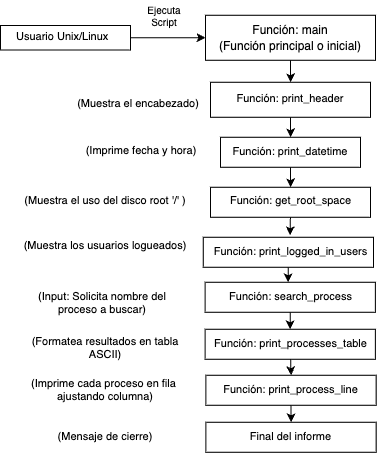

The diagram above was exported from draw.io. Its source (the exported page's mxGraphModel, read from the mxfile embedded in the PNG):
<mxGraphModel dx="2045" dy="1291" grid="1" gridSize="10" guides="1" tooltips="1" connect="1" arrows="1" fold="1" page="1" pageScale="1" pageWidth="500" pageHeight="600" math="0" shadow="0">
  <root>
    <mxCell id="0" />
    <mxCell id="1" parent="0" />
    <mxCell id="3" style="edgeStyle=none;html=1;exitX=1;exitY=0.5;exitDx=0;exitDy=0;" parent="1" source="20" target="17" edge="1">
      <mxGeometry relative="1" as="geometry">
        <mxPoint x="490" y="-9.25" as="targetPoint" />
      </mxGeometry>
    </mxCell>
    <mxCell id="4" value="" style="edgeStyle=none;html=1;" parent="1" source="17" target="28" edge="1">
      <mxGeometry relative="1" as="geometry" />
    </mxCell>
    <mxCell id="5" style="edgeStyle=none;html=1;" parent="1" source="13" target="6" edge="1">
      <mxGeometry relative="1" as="geometry">
        <mxPoint x="460" y="290.75" as="targetPoint" />
      </mxGeometry>
    </mxCell>
    <mxCell id="56" style="edgeStyle=none;html=1;entryX=0.511;entryY=-0.067;entryDx=0;entryDy=0;entryPerimeter=0;fontSize=11;" edge="1" parent="1" source="6" target="51">
      <mxGeometry relative="1" as="geometry" />
    </mxCell>
    <mxCell id="6" value="" style="rounded=0;whiteSpace=wrap;html=1;" parent="1" vertex="1">
      <mxGeometry x="270" y="260.75" width="160" height="30" as="geometry" />
    </mxCell>
    <mxCell id="12" value="" style="group" parent="1" vertex="1" connectable="0">
      <mxGeometry x="280" y="210.75" width="140" height="30" as="geometry" />
    </mxCell>
    <mxCell id="13" value="" style="rounded=0;whiteSpace=wrap;html=1;" parent="12" vertex="1">
      <mxGeometry width="140" height="30" as="geometry" />
    </mxCell>
    <mxCell id="45" value="&lt;p style=&quot;line-height: 20%; font-size: 11px;&quot;&gt;Función: print_datetime&lt;/p&gt;&lt;p style=&quot;font-size: 11px;&quot;&gt;&lt;/p&gt;" style="text;html=1;strokeColor=none;fillColor=none;align=center;verticalAlign=middle;whiteSpace=wrap;rounded=0;fontSize=11;" vertex="1" parent="12">
      <mxGeometry x="0.14499999999999602" y="9.122448979591837" width="139.71" height="12.244897959183675" as="geometry" />
    </mxCell>
    <mxCell id="15" value="Ejecuta &lt;br style=&quot;font-size: 10px;&quot;&gt;Script" style="text;html=1;strokeColor=none;fillColor=none;align=center;verticalAlign=middle;whiteSpace=wrap;rounded=0;labelBackgroundColor=none;fontFamily=Helvetica;fontSize=10;" parent="1" vertex="1">
      <mxGeometry x="202" y="74" width="44" height="30" as="geometry" />
    </mxCell>
    <mxCell id="16" value="" style="group;align=center;" parent="1" vertex="1" connectable="0">
      <mxGeometry x="265" y="88.75" width="170" height="45" as="geometry" />
    </mxCell>
    <mxCell id="17" value="" style="rounded=0;whiteSpace=wrap;html=1;" parent="16" vertex="1">
      <mxGeometry width="170" height="45" as="geometry" />
    </mxCell>
    <mxCell id="18" value="&lt;div style=&quot;line-height: 16px;&quot;&gt;&lt;div style=&quot;&quot;&gt;Función: main&lt;br&gt;(Función principal o inicial)&lt;/div&gt;&lt;/div&gt;" style="text;html=1;strokeColor=none;fillColor=none;align=center;verticalAlign=middle;whiteSpace=wrap;rounded=0;" parent="16" vertex="1">
      <mxGeometry x="6.071428571428584" y="11.25" width="157.85714285714283" height="22.5" as="geometry" />
    </mxCell>
    <mxCell id="19" value="" style="group;verticalAlign=middle;" parent="1" vertex="1" connectable="0">
      <mxGeometry x="60" y="99" width="130" height="24.5" as="geometry" />
    </mxCell>
    <mxCell id="20" value="" style="rounded=0;whiteSpace=wrap;html=1;" parent="19" vertex="1">
      <mxGeometry width="130" height="24.5" as="geometry" />
    </mxCell>
    <mxCell id="33" value="&lt;p style=&quot;line-height: 20%; font-size: 11px;&quot;&gt;Usuario Unix/Linux&lt;/p&gt;&lt;p&gt;&lt;/p&gt;" style="text;html=1;strokeColor=none;fillColor=none;align=left;verticalAlign=middle;whiteSpace=wrap;rounded=0;" parent="19" vertex="1">
      <mxGeometry x="13.93" y="9.3835" width="102.14" height="5.72983870967742" as="geometry" />
    </mxCell>
    <mxCell id="25" style="edgeStyle=none;html=1;entryX=0.5;entryY=0;entryDx=0;entryDy=0;fontFamily=Helvetica;fontSize=12;fontColor=default;" parent="1" source="28" target="13" edge="1">
      <mxGeometry relative="1" as="geometry" />
    </mxCell>
    <mxCell id="26" value="" style="group" parent="1" vertex="1" connectable="0">
      <mxGeometry x="270" y="155.75" width="160" height="35" as="geometry" />
    </mxCell>
    <mxCell id="27" value="" style="group;fontColor=#FFFFFF;fontSize=14;" parent="26" vertex="1" connectable="0">
      <mxGeometry width="160" height="35" as="geometry" />
    </mxCell>
    <mxCell id="28" value="" style="rounded=0;whiteSpace=wrap;html=1;" parent="27" vertex="1">
      <mxGeometry width="160" height="35" as="geometry" />
    </mxCell>
    <mxCell id="34" value="&lt;p style=&quot;line-height: 20%; font-size: 11px;&quot;&gt;Función: print_header&lt;/p&gt;&lt;p style=&quot;font-size: 11px;&quot;&gt;&lt;/p&gt;" style="text;html=1;strokeColor=none;fillColor=none;align=center;verticalAlign=middle;whiteSpace=wrap;rounded=0;fontSize=11;" parent="27" vertex="1">
      <mxGeometry x="17.906666666666673" y="5.170454545454545" width="124.18666666666665" height="24.659090909090914" as="geometry" />
    </mxCell>
    <mxCell id="46" value="&lt;p style=&quot;line-height: 20%; font-size: 11px;&quot;&gt;Función: get_root_space&lt;/p&gt;&lt;p style=&quot;font-size: 11px;&quot;&gt;&lt;/p&gt;" style="text;html=1;strokeColor=none;fillColor=none;align=center;verticalAlign=middle;whiteSpace=wrap;rounded=0;fontSize=11;" vertex="1" parent="1">
      <mxGeometry x="277.5" y="268.25" width="145" height="12.5" as="geometry" />
    </mxCell>
    <mxCell id="76" style="edgeStyle=none;html=1;entryX=0.488;entryY=-0.002;entryDx=0;entryDy=0;entryPerimeter=0;fontSize=10;" edge="1" parent="1" source="51" target="60">
      <mxGeometry relative="1" as="geometry" />
    </mxCell>
    <mxCell id="51" value="" style="rounded=0;whiteSpace=wrap;html=1;" vertex="1" parent="1">
      <mxGeometry x="262.75" y="310.75" width="170.25" height="30" as="geometry" />
    </mxCell>
    <mxCell id="52" value="&lt;p style=&quot;line-height: 20%; font-size: 11px;&quot;&gt;Función: print_logged_in_users&lt;/p&gt;&lt;p style=&quot;font-size: 11px;&quot;&gt;&lt;/p&gt;" style="text;html=1;strokeColor=none;fillColor=none;align=center;verticalAlign=middle;whiteSpace=wrap;rounded=0;fontSize=11;" vertex="1" parent="1">
      <mxGeometry x="269.75" y="314.5" width="160.5" height="22.5" as="geometry" />
    </mxCell>
    <mxCell id="53" value="&lt;p style=&quot;line-height: 20%; font-size: 11px;&quot;&gt;&lt;span style=&quot;background-color: initial;&quot;&gt;(Muestra el encabezado)&lt;/span&gt;&lt;br&gt;&lt;/p&gt;&lt;p style=&quot;font-size: 11px;&quot;&gt;&lt;/p&gt;" style="text;html=1;strokeColor=none;fillColor=none;align=center;verticalAlign=middle;whiteSpace=wrap;rounded=0;fontSize=11;" vertex="1" parent="1">
      <mxGeometry x="136.31777777777776" y="162.25" width="124.18666666666665" height="31" as="geometry" />
    </mxCell>
    <mxCell id="54" value="&lt;p style=&quot;line-height: 20%; font-size: 11px;&quot;&gt;&lt;span style=&quot;background-color: initial;&quot;&gt;(Imprime fecha y hora)&lt;/span&gt;&lt;br&gt;&lt;/p&gt;&lt;p style=&quot;font-size: 11px;&quot;&gt;&lt;/p&gt;" style="text;html=1;strokeColor=none;fillColor=none;align=center;verticalAlign=middle;whiteSpace=wrap;rounded=0;fontSize=11;" vertex="1" parent="1">
      <mxGeometry x="130.79" y="209.75" width="139.71" height="31" as="geometry" />
    </mxCell>
    <mxCell id="55" value="&lt;p style=&quot;line-height: 20%; font-size: 11px;&quot;&gt;&lt;span style=&quot;background-color: initial;&quot;&gt;(Muestra el uso del disco root '/' )&lt;/span&gt;&lt;br&gt;&lt;/p&gt;&lt;p style=&quot;font-size: 11px;&quot;&gt;&lt;/p&gt;" style="text;html=1;strokeColor=none;fillColor=none;align=center;verticalAlign=middle;whiteSpace=wrap;rounded=0;fontSize=11;" vertex="1" parent="1">
      <mxGeometry x="80" y="268.25" width="169.5" height="12.5" as="geometry" />
    </mxCell>
    <mxCell id="57" value="&lt;p style=&quot;line-height: 20%; font-size: 11px;&quot;&gt;&lt;span style=&quot;background-color: initial;&quot;&gt;(Muestra los usuarios logueados)&lt;/span&gt;&lt;br&gt;&lt;/p&gt;&lt;p style=&quot;font-size: 11px;&quot;&gt;&lt;/p&gt;" style="text;html=1;strokeColor=none;fillColor=none;align=center;verticalAlign=middle;whiteSpace=wrap;rounded=0;fontSize=11;" vertex="1" parent="1">
      <mxGeometry x="80" y="308.25" width="169.5" height="22.5" as="geometry" />
    </mxCell>
    <mxCell id="77" style="edgeStyle=none;html=1;entryX=0.5;entryY=0;entryDx=0;entryDy=0;fontSize=10;" edge="1" parent="1" source="60" target="61">
      <mxGeometry relative="1" as="geometry" />
    </mxCell>
    <mxCell id="60" value="" style="rounded=0;whiteSpace=wrap;html=1;" vertex="1" parent="1">
      <mxGeometry x="264.62" y="355.75" width="170.25" height="30" as="geometry" />
    </mxCell>
    <mxCell id="78" style="edgeStyle=none;html=1;entryX=0.5;entryY=0;entryDx=0;entryDy=0;fontSize=10;" edge="1" parent="1" source="61" target="62">
      <mxGeometry relative="1" as="geometry" />
    </mxCell>
    <mxCell id="61" value="" style="rounded=0;whiteSpace=wrap;html=1;" vertex="1" parent="1">
      <mxGeometry x="264.62" y="402.75" width="170.25" height="30" as="geometry" />
    </mxCell>
    <mxCell id="79" style="edgeStyle=none;html=1;entryX=0.5;entryY=0;entryDx=0;entryDy=0;fontSize=10;" edge="1" parent="1" source="62" target="63">
      <mxGeometry relative="1" as="geometry" />
    </mxCell>
    <mxCell id="62" value="" style="rounded=0;whiteSpace=wrap;html=1;" vertex="1" parent="1">
      <mxGeometry x="265.38" y="448.75" width="170.25" height="30" as="geometry" />
    </mxCell>
    <mxCell id="63" value="" style="rounded=0;whiteSpace=wrap;html=1;" vertex="1" parent="1">
      <mxGeometry x="265.38" y="495.75" width="170.25" height="30" as="geometry" />
    </mxCell>
    <mxCell id="64" value="&lt;p style=&quot;line-height: 20%; font-size: 11px;&quot;&gt;Función: search_process&lt;/p&gt;&lt;p style=&quot;font-size: 11px;&quot;&gt;&lt;/p&gt;" style="text;html=1;strokeColor=none;fillColor=none;align=center;verticalAlign=middle;whiteSpace=wrap;rounded=0;fontSize=11;" vertex="1" parent="1">
      <mxGeometry x="269.75" y="359.5" width="160.5" height="22.5" as="geometry" />
    </mxCell>
    <mxCell id="65" value="&lt;p style=&quot;line-height: 20%; font-size: 11px;&quot;&gt;Función: print_processes_table&lt;/p&gt;&lt;p style=&quot;font-size: 11px;&quot;&gt;&lt;/p&gt;" style="text;html=1;strokeColor=none;fillColor=none;align=center;verticalAlign=middle;whiteSpace=wrap;rounded=0;fontSize=11;" vertex="1" parent="1">
      <mxGeometry x="269.75" y="406.5" width="160.5" height="22.5" as="geometry" />
    </mxCell>
    <mxCell id="66" value="&lt;p style=&quot;line-height: 20%; font-size: 11px;&quot;&gt;Función: print_process_line&lt;/p&gt;&lt;p style=&quot;font-size: 11px;&quot;&gt;&lt;/p&gt;" style="text;html=1;strokeColor=none;fillColor=none;align=center;verticalAlign=middle;whiteSpace=wrap;rounded=0;fontSize=11;" vertex="1" parent="1">
      <mxGeometry x="269.75" y="452.5" width="160.5" height="22.5" as="geometry" />
    </mxCell>
    <mxCell id="67" value="&lt;p style=&quot;line-height: 20%; font-size: 11px;&quot;&gt;Final del informe&lt;/p&gt;&lt;p style=&quot;font-size: 11px;&quot;&gt;&lt;/p&gt;" style="text;html=1;strokeColor=none;fillColor=none;align=center;verticalAlign=middle;whiteSpace=wrap;rounded=0;fontSize=11;" vertex="1" parent="1">
      <mxGeometry x="269.75" y="499.5" width="160.5" height="22.5" as="geometry" />
    </mxCell>
    <mxCell id="68" value="&lt;p style=&quot;line-height: 20%; font-size: 11px;&quot;&gt;&lt;span style=&quot;background-color: initial;&quot;&gt;(Input: Solicita nombre del&lt;/span&gt;&lt;/p&gt;&lt;p style=&quot;line-height: 20%; font-size: 11px;&quot;&gt;&lt;span style=&quot;background-color: initial;&quot;&gt;proceso a buscar)&lt;/span&gt;&lt;br&gt;&lt;/p&gt;&lt;p style=&quot;font-size: 11px;&quot;&gt;&lt;/p&gt;" style="text;html=1;strokeColor=none;fillColor=none;align=center;verticalAlign=middle;whiteSpace=wrap;rounded=0;fontSize=11;" vertex="1" parent="1">
      <mxGeometry x="76.5" y="362.63" width="169.5" height="28.12" as="geometry" />
    </mxCell>
    <mxCell id="69" value="&lt;p style=&quot;line-height: 20%; font-size: 11px;&quot;&gt;(Formatea resultados en tabla&lt;/p&gt;&lt;p style=&quot;line-height: 20%; font-size: 11px;&quot;&gt;ASCII)&lt;/p&gt;&lt;p style=&quot;font-size: 11px;&quot;&gt;&lt;/p&gt;" style="text;html=1;strokeColor=none;fillColor=none;align=center;verticalAlign=middle;whiteSpace=wrap;rounded=0;fontSize=11;" vertex="1" parent="1">
      <mxGeometry x="80" y="410.25" width="169.5" height="22.5" as="geometry" />
    </mxCell>
    <mxCell id="70" value="&lt;p style=&quot;line-height: 20%; font-size: 11px;&quot;&gt;&lt;span style=&quot;background-color: initial;&quot;&gt;(Imprime cada proceso en fila&amp;nbsp;&lt;/span&gt;&lt;/p&gt;&lt;p style=&quot;line-height: 20%; font-size: 11px;&quot;&gt;&lt;span style=&quot;background-color: initial;&quot;&gt;ajustando columna)&lt;/span&gt;&lt;br&gt;&lt;/p&gt;&lt;p style=&quot;font-size: 11px;&quot;&gt;&lt;/p&gt;" style="text;html=1;strokeColor=none;fillColor=none;align=center;verticalAlign=middle;whiteSpace=wrap;rounded=0;fontSize=11;" vertex="1" parent="1">
      <mxGeometry x="80" y="452.5" width="169.5" height="22.5" as="geometry" />
    </mxCell>
    <mxCell id="71" value="&lt;p style=&quot;line-height: 20%; font-size: 11px;&quot;&gt;(Mensaje de cierre)&lt;/p&gt;&lt;p style=&quot;font-size: 11px;&quot;&gt;&lt;/p&gt;" style="text;html=1;strokeColor=none;fillColor=none;align=center;verticalAlign=middle;whiteSpace=wrap;rounded=0;fontSize=11;" vertex="1" parent="1">
      <mxGeometry x="80" y="499.5" width="169.5" height="22.5" as="geometry" />
    </mxCell>
  </root>
</mxGraphModel>